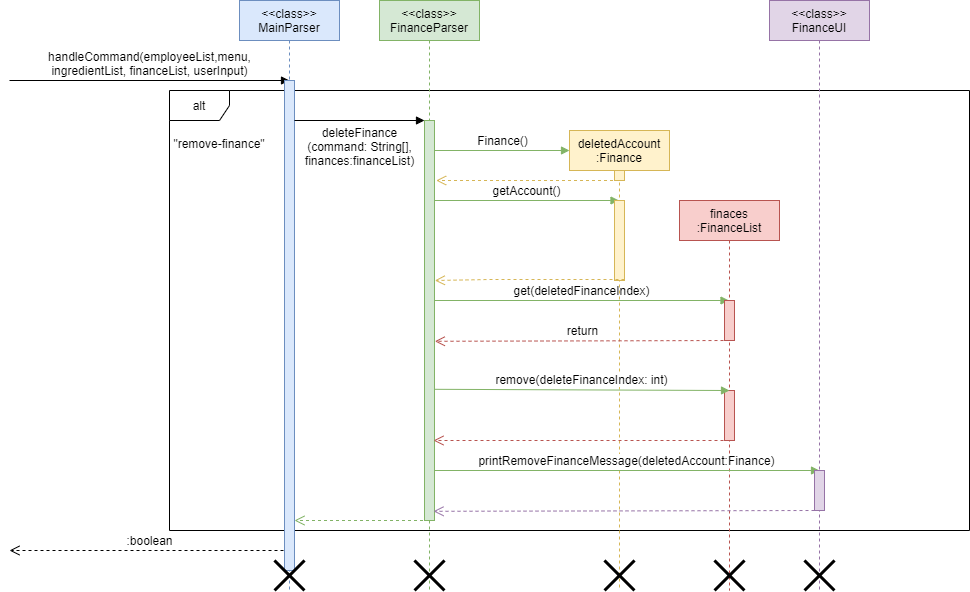

The diagram above was exported from draw.io. Its source (the exported page's mxGraphModel, read from the mxfile embedded in the PNG):
<mxGraphModel dx="1792" dy="642" grid="1" gridSize="10" guides="1" tooltips="1" connect="1" arrows="1" fold="1" page="1" pageScale="1" pageWidth="850" pageHeight="1100" math="0" shadow="0">
  <root>
    <mxCell id="0" />
    <mxCell id="1" parent="0" />
    <mxCell id="-QRiypAUs3VBAX52eQ31-4" value="alt" style="shape=umlFrame;whiteSpace=wrap;html=1;" parent="1" vertex="1">
      <mxGeometry x="50" y="170" width="800" height="440" as="geometry" />
    </mxCell>
    <mxCell id="3nuBFxr9cyL0pnOWT2aG-1" value="&lt;&lt;class&gt;&gt;&#10;MainParser" style="shape=umlLifeline;perimeter=lifelinePerimeter;container=1;collapsible=0;recursiveResize=0;rounded=0;shadow=0;strokeWidth=1;fillColor=#dae8fc;strokeColor=#6c8ebf;" parent="1" vertex="1">
      <mxGeometry x="120" y="80" width="100" height="590" as="geometry" />
    </mxCell>
    <mxCell id="-QRiypAUs3VBAX52eQ31-1" value="handleCommand(employeeList,menu,&lt;br&gt;ingredientList, financeList, userInput)" style="html=1;verticalAlign=bottom;endArrow=block;rounded=0;" parent="3nuBFxr9cyL0pnOWT2aG-1" edge="1">
      <mxGeometry width="80" relative="1" as="geometry">
        <mxPoint x="-230" y="80" as="sourcePoint" />
        <mxPoint x="50" y="80" as="targetPoint" />
      </mxGeometry>
    </mxCell>
    <mxCell id="-QRiypAUs3VBAX52eQ31-2" value=":boolean" style="html=1;verticalAlign=bottom;endArrow=open;dashed=1;endSize=8;rounded=0;" parent="3nuBFxr9cyL0pnOWT2aG-1" edge="1">
      <mxGeometry relative="1" as="geometry">
        <mxPoint x="50" y="550" as="sourcePoint" />
        <mxPoint x="-230" y="550" as="targetPoint" />
      </mxGeometry>
    </mxCell>
    <mxCell id="-QRiypAUs3VBAX52eQ31-3" value="" style="html=1;points=[];perimeter=orthogonalPerimeter;fillColor=#dae8fc;strokeColor=#6c8ebf;" parent="3nuBFxr9cyL0pnOWT2aG-1" vertex="1">
      <mxGeometry x="45" y="80" width="10" height="490" as="geometry" />
    </mxCell>
    <mxCell id="-QRiypAUs3VBAX52eQ31-8" value="" style="shape=umlDestroy;whiteSpace=wrap;html=1;strokeWidth=3;" parent="3nuBFxr9cyL0pnOWT2aG-1" vertex="1">
      <mxGeometry x="35" y="560" width="30" height="30" as="geometry" />
    </mxCell>
    <mxCell id="-QRiypAUs3VBAX52eQ31-10" value="" style="html=1;verticalAlign=bottom;endArrow=open;dashed=1;endSize=8;rounded=0;fillColor=#d5e8d4;strokeColor=#82b366;" parent="3nuBFxr9cyL0pnOWT2aG-1" source="3nuBFxr9cyL0pnOWT2aG-5" edge="1">
      <mxGeometry relative="1" as="geometry">
        <mxPoint x="135" y="520" as="sourcePoint" />
        <mxPoint x="55" y="520" as="targetPoint" />
      </mxGeometry>
    </mxCell>
    <mxCell id="3nuBFxr9cyL0pnOWT2aG-5" value="&lt;&lt;class&gt;&gt;&#10;FinanceParser" style="shape=umlLifeline;perimeter=lifelinePerimeter;container=1;collapsible=0;recursiveResize=0;rounded=0;shadow=0;strokeWidth=1;fillColor=#d5e8d4;strokeColor=#82b366;" parent="1" vertex="1">
      <mxGeometry x="260" y="80" width="100" height="590" as="geometry" />
    </mxCell>
    <mxCell id="-QRiypAUs3VBAX52eQ31-6" value="deleteFinance&lt;br&gt;(command: String[],&lt;br&gt;finances:financeList)" style="html=1;verticalAlign=bottom;endArrow=block;rounded=0;" parent="3nuBFxr9cyL0pnOWT2aG-5" edge="1">
      <mxGeometry y="-50" width="80" relative="1" as="geometry">
        <mxPoint x="-85" y="120" as="sourcePoint" />
        <mxPoint x="45" y="120" as="targetPoint" />
        <mxPoint as="offset" />
      </mxGeometry>
    </mxCell>
    <mxCell id="-QRiypAUs3VBAX52eQ31-7" value="" style="html=1;points=[];perimeter=orthogonalPerimeter;fillColor=#d5e8d4;strokeColor=#82b366;" parent="3nuBFxr9cyL0pnOWT2aG-5" vertex="1">
      <mxGeometry x="45" y="120" width="10" height="400" as="geometry" />
    </mxCell>
    <mxCell id="-QRiypAUs3VBAX52eQ31-12" value="Finance()" style="html=1;verticalAlign=bottom;endArrow=block;rounded=0;fillColor=#d5e8d4;strokeColor=#82b366;" parent="3nuBFxr9cyL0pnOWT2aG-5" edge="1">
      <mxGeometry width="80" relative="1" as="geometry">
        <mxPoint x="55" y="150" as="sourcePoint" />
        <mxPoint x="190" y="150" as="targetPoint" />
      </mxGeometry>
    </mxCell>
    <mxCell id="-QRiypAUs3VBAX52eQ31-18" value="getAccount()" style="html=1;verticalAlign=bottom;endArrow=block;rounded=0;fillColor=#d5e8d4;strokeColor=#82b366;" parent="3nuBFxr9cyL0pnOWT2aG-5" target="-QRiypAUs3VBAX52eQ31-11" edge="1">
      <mxGeometry width="80" relative="1" as="geometry">
        <mxPoint x="55" y="200" as="sourcePoint" />
        <mxPoint x="180" y="200" as="targetPoint" />
      </mxGeometry>
    </mxCell>
    <mxCell id="-QRiypAUs3VBAX52eQ31-26" value="" style="shape=umlDestroy;whiteSpace=wrap;html=1;strokeWidth=3;" parent="3nuBFxr9cyL0pnOWT2aG-5" vertex="1">
      <mxGeometry x="35" y="560" width="30" height="30" as="geometry" />
    </mxCell>
    <mxCell id="jiPmlkstCzwU2JFDX5-V-1" value="get(deletedFinanceIndex)" style="html=1;verticalAlign=bottom;endArrow=block;rounded=0;fillColor=#d5e8d4;strokeColor=#82b366;" edge="1" parent="3nuBFxr9cyL0pnOWT2aG-5" target="-QRiypAUs3VBAX52eQ31-16">
      <mxGeometry width="80" relative="1" as="geometry">
        <mxPoint x="55" y="300" as="sourcePoint" />
        <mxPoint x="135" y="300" as="targetPoint" />
      </mxGeometry>
    </mxCell>
    <mxCell id="-QRiypAUs3VBAX52eQ31-5" value="&quot;remove-finance&quot;" style="text;align=center;fontStyle=0;verticalAlign=middle;spacingLeft=3;spacingRight=3;strokeColor=none;rotatable=0;points=[[0,0.5],[1,0.5]];portConstraint=eastwest;" parent="1" vertex="1">
      <mxGeometry x="60" y="210" width="80" height="26" as="geometry" />
    </mxCell>
    <mxCell id="-QRiypAUs3VBAX52eQ31-11" value="deletedAccount&lt;br&gt;:Finance" style="shape=umlLifeline;perimeter=lifelinePerimeter;whiteSpace=wrap;html=1;container=1;collapsible=0;recursiveResize=0;outlineConnect=0;fillColor=#fff2cc;strokeColor=#d6b656;" parent="1" vertex="1">
      <mxGeometry x="450" y="210" width="100" height="460" as="geometry" />
    </mxCell>
    <mxCell id="-QRiypAUs3VBAX52eQ31-13" value="" style="html=1;points=[];perimeter=orthogonalPerimeter;fillColor=#fff2cc;strokeColor=#d6b656;" parent="-QRiypAUs3VBAX52eQ31-11" vertex="1">
      <mxGeometry x="45" y="40" width="10" height="10" as="geometry" />
    </mxCell>
    <mxCell id="-QRiypAUs3VBAX52eQ31-14" value="" style="html=1;points=[];perimeter=orthogonalPerimeter;fillColor=#fff2cc;strokeColor=#d6b656;" parent="-QRiypAUs3VBAX52eQ31-11" vertex="1">
      <mxGeometry x="45" y="70" width="10" height="80" as="geometry" />
    </mxCell>
    <mxCell id="-QRiypAUs3VBAX52eQ31-27" value="" style="shape=umlDestroy;whiteSpace=wrap;html=1;strokeWidth=3;" parent="-QRiypAUs3VBAX52eQ31-11" vertex="1">
      <mxGeometry x="35" y="430" width="30" height="30" as="geometry" />
    </mxCell>
    <mxCell id="jiPmlkstCzwU2JFDX5-V-3" value="return" style="html=1;verticalAlign=bottom;endArrow=open;dashed=1;endSize=8;rounded=0;entryX=1.033;entryY=0.552;entryDx=0;entryDy=0;entryPerimeter=0;fillColor=#f8cecc;strokeColor=#b85450;" edge="1" parent="-QRiypAUs3VBAX52eQ31-11" target="-QRiypAUs3VBAX52eQ31-7">
      <mxGeometry relative="1" as="geometry">
        <mxPoint x="160" y="210" as="sourcePoint" />
        <mxPoint x="-120" y="210" as="targetPoint" />
      </mxGeometry>
    </mxCell>
    <mxCell id="-QRiypAUs3VBAX52eQ31-16" value="finaces&lt;br&gt;:FinanceList" style="shape=umlLifeline;perimeter=lifelinePerimeter;whiteSpace=wrap;html=1;container=1;collapsible=0;recursiveResize=0;outlineConnect=0;fillColor=#f8cecc;strokeColor=#b85450;" parent="1" vertex="1">
      <mxGeometry x="560" y="280" width="100" height="390" as="geometry" />
    </mxCell>
    <mxCell id="-QRiypAUs3VBAX52eQ31-20" value="" style="html=1;points=[];perimeter=orthogonalPerimeter;fillColor=#f8cecc;strokeColor=#b85450;" parent="-QRiypAUs3VBAX52eQ31-16" vertex="1">
      <mxGeometry x="45" y="190" width="10" height="50" as="geometry" />
    </mxCell>
    <mxCell id="-QRiypAUs3VBAX52eQ31-28" value="" style="shape=umlDestroy;whiteSpace=wrap;html=1;strokeWidth=3;" parent="-QRiypAUs3VBAX52eQ31-16" vertex="1">
      <mxGeometry x="35" y="360" width="30" height="30" as="geometry" />
    </mxCell>
    <mxCell id="jiPmlkstCzwU2JFDX5-V-2" value="" style="html=1;points=[];perimeter=orthogonalPerimeter;fillColor=#f8cecc;strokeColor=#b85450;" vertex="1" parent="-QRiypAUs3VBAX52eQ31-16">
      <mxGeometry x="45" y="100" width="10" height="40" as="geometry" />
    </mxCell>
    <mxCell id="-QRiypAUs3VBAX52eQ31-17" value="" style="html=1;verticalAlign=bottom;endArrow=open;dashed=1;endSize=8;rounded=0;entryX=1.167;entryY=0.15;entryDx=0;entryDy=0;entryPerimeter=0;fillColor=#fff2cc;strokeColor=#d6b656;" parent="1" source="-QRiypAUs3VBAX52eQ31-11" target="-QRiypAUs3VBAX52eQ31-7" edge="1">
      <mxGeometry relative="1" as="geometry">
        <mxPoint x="480" y="260" as="sourcePoint" />
        <mxPoint x="400" y="260" as="targetPoint" />
      </mxGeometry>
    </mxCell>
    <mxCell id="-QRiypAUs3VBAX52eQ31-15" value="" style="html=1;verticalAlign=bottom;endArrow=open;dashed=1;endSize=8;rounded=0;fillColor=#fff2cc;strokeColor=#d6b656;entryX=1.033;entryY=0.4;entryDx=0;entryDy=0;entryPerimeter=0;" parent="1" target="-QRiypAUs3VBAX52eQ31-7" edge="1">
      <mxGeometry relative="1" as="geometry">
        <mxPoint x="505" y="359" as="sourcePoint" />
        <mxPoint x="340" y="359" as="targetPoint" />
        <Array as="points">
          <mxPoint x="370" y="359" />
        </Array>
      </mxGeometry>
    </mxCell>
    <mxCell id="-QRiypAUs3VBAX52eQ31-19" value="remove(deleteFinanceIndex: int)" style="html=1;verticalAlign=bottom;endArrow=block;rounded=0;fillColor=#d5e8d4;strokeColor=#82b366;exitX=1.033;exitY=0.672;exitDx=0;exitDy=0;exitPerimeter=0;" parent="1" source="-QRiypAUs3VBAX52eQ31-7" edge="1">
      <mxGeometry width="80" relative="1" as="geometry">
        <mxPoint x="320" y="470" as="sourcePoint" />
        <mxPoint x="610" y="470" as="targetPoint" />
      </mxGeometry>
    </mxCell>
    <mxCell id="-QRiypAUs3VBAX52eQ31-21" value="" style="html=1;verticalAlign=bottom;endArrow=open;dashed=1;endSize=8;rounded=0;entryX=0.9;entryY=0.8;entryDx=0;entryDy=0;entryPerimeter=0;fillColor=#f8cecc;strokeColor=#b85450;" parent="1" target="-QRiypAUs3VBAX52eQ31-7" edge="1">
      <mxGeometry relative="1" as="geometry">
        <mxPoint x="610" y="520" as="sourcePoint" />
        <mxPoint x="530" y="520" as="targetPoint" />
      </mxGeometry>
    </mxCell>
    <mxCell id="-QRiypAUs3VBAX52eQ31-22" value="printRemoveFinanceMessage(deletedAccount:Finance)" style="html=1;verticalAlign=bottom;endArrow=block;rounded=0;exitX=1.033;exitY=0.875;exitDx=0;exitDy=0;exitPerimeter=0;fillColor=#d5e8d4;strokeColor=#82b366;" parent="1" source="-QRiypAUs3VBAX52eQ31-7" edge="1">
      <mxGeometry width="80" relative="1" as="geometry">
        <mxPoint x="320" y="550" as="sourcePoint" />
        <mxPoint x="700" y="550" as="targetPoint" />
      </mxGeometry>
    </mxCell>
    <mxCell id="-QRiypAUs3VBAX52eQ31-23" value="&amp;lt;&amp;lt;class&amp;gt;&amp;gt;&lt;br&gt;FinanceUI" style="shape=umlLifeline;perimeter=lifelinePerimeter;whiteSpace=wrap;html=1;container=1;collapsible=0;recursiveResize=0;outlineConnect=0;fillColor=#e1d5e7;strokeColor=#9673a6;" parent="1" vertex="1">
      <mxGeometry x="650" y="80" width="100" height="590" as="geometry" />
    </mxCell>
    <mxCell id="-QRiypAUs3VBAX52eQ31-24" value="" style="html=1;points=[];perimeter=orthogonalPerimeter;fillColor=#e1d5e7;strokeColor=#9673a6;" parent="-QRiypAUs3VBAX52eQ31-23" vertex="1">
      <mxGeometry x="45" y="470" width="10" height="40" as="geometry" />
    </mxCell>
    <mxCell id="-QRiypAUs3VBAX52eQ31-25" value="" style="html=1;verticalAlign=bottom;endArrow=open;dashed=1;endSize=8;rounded=0;fillColor=#e1d5e7;strokeColor=#9673a6;entryX=0.9;entryY=0.977;entryDx=0;entryDy=0;entryPerimeter=0;" parent="-QRiypAUs3VBAX52eQ31-23" target="-QRiypAUs3VBAX52eQ31-7" edge="1">
      <mxGeometry relative="1" as="geometry">
        <mxPoint x="45" y="510" as="sourcePoint" />
        <mxPoint x="-330" y="510" as="targetPoint" />
      </mxGeometry>
    </mxCell>
    <mxCell id="-QRiypAUs3VBAX52eQ31-29" value="" style="shape=umlDestroy;whiteSpace=wrap;html=1;strokeWidth=3;" parent="-QRiypAUs3VBAX52eQ31-23" vertex="1">
      <mxGeometry x="35" y="560" width="30" height="30" as="geometry" />
    </mxCell>
  </root>
</mxGraphModel>